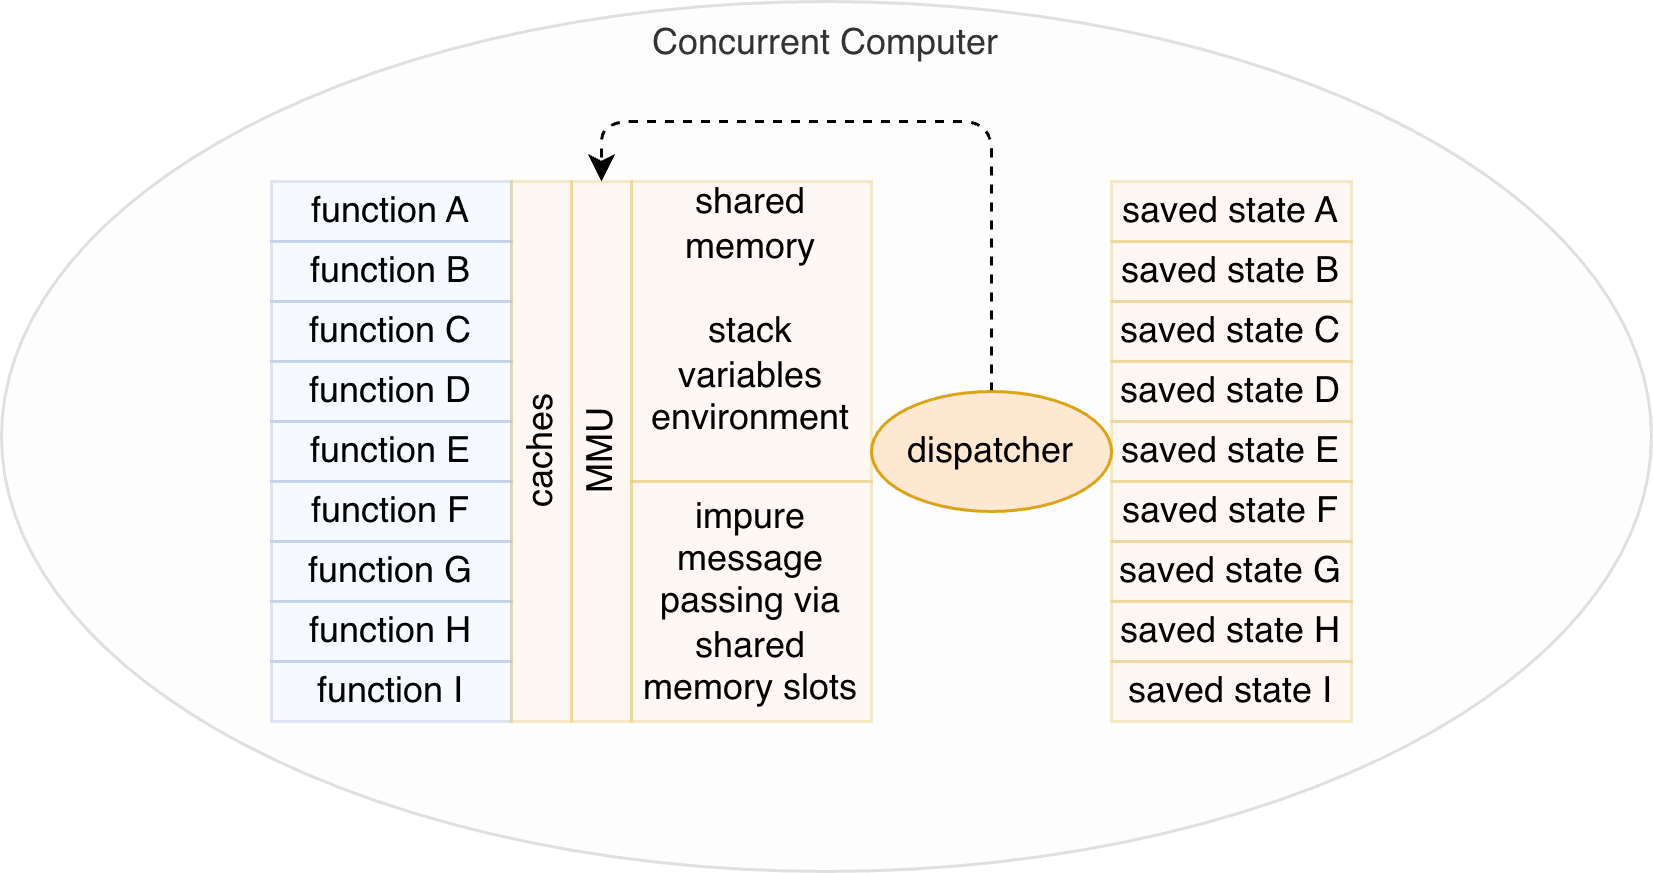

The diagram above was exported from draw.io. Its source (the exported page's mxGraphModel, read from the mxfile embedded in the PNG):
<mxGraphModel dx="1106" dy="705" grid="1" gridSize="10" guides="1" tooltips="1" connect="1" arrows="1" fold="1" page="1" pageScale="1" pageWidth="1100" pageHeight="850" math="0" shadow="0">
  <root>
    <mxCell id="IL4kA9cF7pGfwZz0lbIX-0" />
    <mxCell id="IL4kA9cF7pGfwZz0lbIX-1" parent="IL4kA9cF7pGfwZz0lbIX-0" />
    <mxCell id="IL4kA9cF7pGfwZz0lbIX-2" parent="IL4kA9cF7pGfwZz0lbIX-1" style="ellipse;whiteSpace=wrap;html=1;fillColor=#f5f5f5;verticalAlign=top;fontColor=#333333;strokeColor=#666666;opacity=20;" value="Concurrent Computer" vertex="1">
      <mxGeometry height="290" width="550" x="150" y="100" as="geometry" />
    </mxCell>
    <mxCell id="IL4kA9cF7pGfwZz0lbIX-3" parent="IL4kA9cF7pGfwZz0lbIX-1" style="rounded=0;whiteSpace=wrap;html=1;fillColor=#dae8fc;strokeColor=#6c8ebf;opacity=20;" value="function A" vertex="1">
      <mxGeometry height="20" width="80" x="240" y="160" as="geometry" />
    </mxCell>
    <mxCell id="IL4kA9cF7pGfwZz0lbIX-4" parent="IL4kA9cF7pGfwZz0lbIX-1" style="rounded=0;whiteSpace=wrap;html=1;fillColor=#dae8fc;strokeColor=#6c8ebf;opacity=20;" value="function B" vertex="1">
      <mxGeometry height="20" width="80" x="240" y="180" as="geometry" />
    </mxCell>
    <mxCell id="IL4kA9cF7pGfwZz0lbIX-5" parent="IL4kA9cF7pGfwZz0lbIX-1" style="rounded=0;whiteSpace=wrap;html=1;fillColor=#dae8fc;strokeColor=#6c8ebf;opacity=20;" value="function C" vertex="1">
      <mxGeometry height="20" width="80" x="240" y="200" as="geometry" />
    </mxCell>
    <mxCell id="IL4kA9cF7pGfwZz0lbIX-6" parent="IL4kA9cF7pGfwZz0lbIX-1" style="rounded=0;whiteSpace=wrap;html=1;fillColor=#dae8fc;strokeColor=#6c8ebf;opacity=20;" value="function D" vertex="1">
      <mxGeometry height="20" width="80" x="240" y="220" as="geometry" />
    </mxCell>
    <mxCell id="IL4kA9cF7pGfwZz0lbIX-7" parent="IL4kA9cF7pGfwZz0lbIX-1" style="rounded=0;whiteSpace=wrap;html=1;fillColor=#dae8fc;strokeColor=#6c8ebf;opacity=20;" value="function E" vertex="1">
      <mxGeometry height="20" width="80" x="240" y="240" as="geometry" />
    </mxCell>
    <mxCell id="IL4kA9cF7pGfwZz0lbIX-8" parent="IL4kA9cF7pGfwZz0lbIX-1" style="rounded=0;whiteSpace=wrap;html=1;fillColor=#dae8fc;strokeColor=#6c8ebf;opacity=20;" value="function F" vertex="1">
      <mxGeometry height="20" width="80" x="240" y="260" as="geometry" />
    </mxCell>
    <mxCell id="IL4kA9cF7pGfwZz0lbIX-9" parent="IL4kA9cF7pGfwZz0lbIX-1" style="rounded=0;whiteSpace=wrap;html=1;fillColor=#dae8fc;strokeColor=#6c8ebf;opacity=20;" value="function G" vertex="1">
      <mxGeometry height="20" width="80" x="240" y="280" as="geometry" />
    </mxCell>
    <mxCell id="IL4kA9cF7pGfwZz0lbIX-10" parent="IL4kA9cF7pGfwZz0lbIX-1" style="rounded=0;whiteSpace=wrap;html=1;fillColor=#dae8fc;strokeColor=#6c8ebf;opacity=20;" value="function H" vertex="1">
      <mxGeometry height="20" width="80" x="240" y="300" as="geometry" />
    </mxCell>
    <mxCell id="IL4kA9cF7pGfwZz0lbIX-11" parent="IL4kA9cF7pGfwZz0lbIX-1" style="rounded=0;whiteSpace=wrap;html=1;fillColor=#ffe6cc;strokeColor=#d79b00;opacity=20;" value="shared&lt;div&gt;memory&lt;/div&gt;&lt;div&gt;&lt;br&gt;&lt;div&gt;stack&lt;/div&gt;&lt;div&gt;variables&lt;/div&gt;&lt;div&gt;environment&lt;/div&gt;&lt;/div&gt;&lt;div&gt;&lt;br&gt;&lt;/div&gt;" vertex="1">
      <mxGeometry height="100" width="80" x="360" y="160" as="geometry" />
    </mxCell>
    <mxCell id="IL4kA9cF7pGfwZz0lbIX-13" parent="IL4kA9cF7pGfwZz0lbIX-1" style="rounded=0;whiteSpace=wrap;html=1;fillColor=#ffe6cc;strokeColor=#d79b00;opacity=20;" value="saved state B" vertex="1">
      <mxGeometry height="20" width="80" x="520" y="180" as="geometry" />
    </mxCell>
    <mxCell id="IL4kA9cF7pGfwZz0lbIX-14" parent="IL4kA9cF7pGfwZz0lbIX-1" style="rounded=0;whiteSpace=wrap;html=1;fillColor=#ffe6cc;strokeColor=#d79b00;opacity=20;" value="saved state C" vertex="1">
      <mxGeometry height="20" width="80" x="520" y="200" as="geometry" />
    </mxCell>
    <mxCell id="IL4kA9cF7pGfwZz0lbIX-15" parent="IL4kA9cF7pGfwZz0lbIX-1" style="rounded=0;whiteSpace=wrap;html=1;fillColor=#ffe6cc;strokeColor=#d79b00;opacity=20;" value="saved state D" vertex="1">
      <mxGeometry height="20" width="80" x="520" y="220" as="geometry" />
    </mxCell>
    <mxCell id="IL4kA9cF7pGfwZz0lbIX-16" parent="IL4kA9cF7pGfwZz0lbIX-1" style="rounded=0;whiteSpace=wrap;html=1;fillColor=#ffe6cc;strokeColor=#d79b00;opacity=20;" value="saved state E" vertex="1">
      <mxGeometry height="20" width="80" x="520" y="240" as="geometry" />
    </mxCell>
    <mxCell id="IL4kA9cF7pGfwZz0lbIX-17" parent="IL4kA9cF7pGfwZz0lbIX-1" style="rounded=0;whiteSpace=wrap;html=1;fillColor=#ffe6cc;strokeColor=#d79b00;opacity=20;" value="saved state F" vertex="1">
      <mxGeometry height="20" width="80" x="520" y="260" as="geometry" />
    </mxCell>
    <mxCell id="IL4kA9cF7pGfwZz0lbIX-18" parent="IL4kA9cF7pGfwZz0lbIX-1" style="rounded=0;whiteSpace=wrap;html=1;fillColor=#ffe6cc;strokeColor=#d79b00;opacity=20;" value="saved state G" vertex="1">
      <mxGeometry height="20" width="80" x="520" y="280" as="geometry" />
    </mxCell>
    <mxCell id="IL4kA9cF7pGfwZz0lbIX-19" parent="IL4kA9cF7pGfwZz0lbIX-1" style="rounded=0;whiteSpace=wrap;html=1;fillColor=#ffe6cc;strokeColor=#d79b00;opacity=20;" value="saved state H" vertex="1">
      <mxGeometry height="20" width="80" x="520" y="300" as="geometry" />
    </mxCell>
    <mxCell id="H8PTNKBPLhTsQuNMzTdv-4" edge="1" parent="IL4kA9cF7pGfwZz0lbIX-1" source="IL4kA9cF7pGfwZz0lbIX-20" style="edgeStyle=orthogonalEdgeStyle;rounded=1;orthogonalLoop=1;jettySize=auto;html=1;exitX=0.5;exitY=0;exitDx=0;exitDy=0;entryX=1;entryY=0.5;entryDx=0;entryDy=0;curved=0;dashed=1;" target="H8PTNKBPLhTsQuNMzTdv-3">
      <mxGeometry relative="1" as="geometry">
        <Array as="points">
          <mxPoint x="480" y="140" />
          <mxPoint x="350" y="140" />
        </Array>
      </mxGeometry>
    </mxCell>
    <mxCell id="IL4kA9cF7pGfwZz0lbIX-20" parent="IL4kA9cF7pGfwZz0lbIX-1" style="ellipse;whiteSpace=wrap;html=1;fillColor=#ffe6cc;strokeColor=#d79b00;opacity=90;" value="dispatcher" vertex="1">
      <mxGeometry height="40" width="80" x="440" y="230" as="geometry" />
    </mxCell>
    <mxCell id="H8PTNKBPLhTsQuNMzTdv-2" parent="IL4kA9cF7pGfwZz0lbIX-1" style="rounded=0;whiteSpace=wrap;html=1;fillColor=#ffe6cc;strokeColor=#d79b00;opacity=20;" value="saved state A" vertex="1">
      <mxGeometry height="20" width="80" x="520" y="160" as="geometry" />
    </mxCell>
    <mxCell id="H8PTNKBPLhTsQuNMzTdv-3" parent="IL4kA9cF7pGfwZz0lbIX-1" style="rounded=0;whiteSpace=wrap;html=1;fillColor=#ffe6cc;strokeColor=#d79b00;opacity=20;rotation=-90;" value="MMU" vertex="1">
      <mxGeometry height="20" width="180" x="260" y="240" as="geometry" />
    </mxCell>
    <mxCell id="Eah-GtumuepzQLyBxVDR-0" parent="IL4kA9cF7pGfwZz0lbIX-1" style="rounded=0;whiteSpace=wrap;html=1;fillColor=#dae8fc;strokeColor=#6c8ebf;opacity=20;" value="function I" vertex="1">
      <mxGeometry height="20" width="80" x="240" y="320" as="geometry" />
    </mxCell>
    <mxCell id="Eah-GtumuepzQLyBxVDR-1" parent="IL4kA9cF7pGfwZz0lbIX-1" style="rounded=0;whiteSpace=wrap;html=1;fillColor=#ffe6cc;strokeColor=#d79b00;opacity=20;" value="saved state I" vertex="1">
      <mxGeometry height="20" width="80" x="520" y="320" as="geometry" />
    </mxCell>
    <mxCell id="SKnn9cvk20Jqi41vT3Ua-0" parent="IL4kA9cF7pGfwZz0lbIX-1" style="rounded=0;whiteSpace=wrap;html=1;fillColor=#ffe6cc;strokeColor=#d79b00;opacity=20;" value="&lt;div&gt;impure message passing via shared memory slots&lt;/div&gt;" vertex="1">
      <mxGeometry height="80" width="80" x="360" y="260" as="geometry" />
    </mxCell>
    <mxCell id="SKnn9cvk20Jqi41vT3Ua-2" parent="IL4kA9cF7pGfwZz0lbIX-1" style="rounded=0;whiteSpace=wrap;html=1;fillColor=#ffe6cc;strokeColor=#d79b00;opacity=20;rotation=-90;" value="caches" vertex="1">
      <mxGeometry height="20" width="180" x="240" y="240" as="geometry" />
    </mxCell>
  </root>
</mxGraphModel>